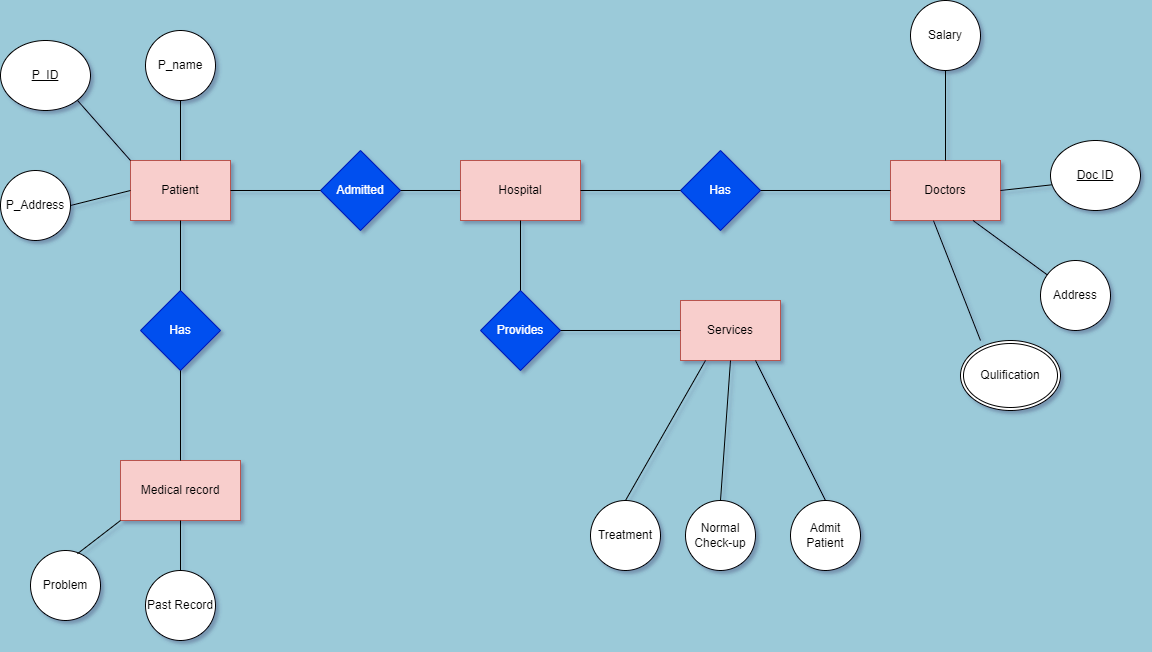

The diagram above was exported from draw.io. Its source (the exported page's mxGraphModel, read from the mxfile embedded in the PNG):
<mxGraphModel dx="1295" dy="758" grid="1" gridSize="10" guides="1" tooltips="1" connect="1" arrows="1" fold="1" page="1" pageScale="1" pageWidth="1169" pageHeight="827" background="#9bcad9" math="0" shadow="1">
  <root>
    <mxCell id="0" />
    <mxCell id="1" parent="0" />
    <mxCell id="KRi3jlF5xeFCvW6ZaSmh-3" value="Patient" style="rounded=0;whiteSpace=wrap;html=1;fillColor=#f8cecc;strokeColor=#b85450;" vertex="1" parent="1">
      <mxGeometry x="140" y="170" width="100" height="60" as="geometry" />
    </mxCell>
    <mxCell id="KRi3jlF5xeFCvW6ZaSmh-8" value="Address" style="ellipse;whiteSpace=wrap;html=1;aspect=fixed;" vertex="1" parent="1">
      <mxGeometry x="1050" y="270" width="70" height="70" as="geometry" />
    </mxCell>
    <mxCell id="KRi3jlF5xeFCvW6ZaSmh-9" value="P_Address" style="ellipse;whiteSpace=wrap;html=1;aspect=fixed;" vertex="1" parent="1">
      <mxGeometry x="10" y="180" width="70" height="70" as="geometry" />
    </mxCell>
    <mxCell id="KRi3jlF5xeFCvW6ZaSmh-14" value="P_name" style="ellipse;whiteSpace=wrap;html=1;aspect=fixed;" vertex="1" parent="1">
      <mxGeometry x="155" y="40" width="70" height="70" as="geometry" />
    </mxCell>
    <mxCell id="KRi3jlF5xeFCvW6ZaSmh-18" value="Doctors" style="rounded=0;whiteSpace=wrap;html=1;fillColor=#f8cecc;strokeColor=#b85450;" vertex="1" parent="1">
      <mxGeometry x="900" y="170" width="110" height="60" as="geometry" />
    </mxCell>
    <mxCell id="KRi3jlF5xeFCvW6ZaSmh-26" value="Admitted" style="rhombus;whiteSpace=wrap;html=1;rounded=0;fillColor=#0050ef;strokeColor=#001DBC;fontColor=#ffffff;" vertex="1" parent="1">
      <mxGeometry x="330" y="160" width="80" height="80" as="geometry" />
    </mxCell>
    <mxCell id="KRi3jlF5xeFCvW6ZaSmh-28" value="Hospital" style="whiteSpace=wrap;html=1;rounded=0;fillColor=#f8cecc;strokeColor=#b85450;" vertex="1" parent="1">
      <mxGeometry x="470" y="170" width="120" height="60" as="geometry" />
    </mxCell>
    <mxCell id="KRi3jlF5xeFCvW6ZaSmh-30" value="Has" style="rhombus;whiteSpace=wrap;html=1;rounded=0;fillColor=#0050ef;strokeColor=#001DBC;fontColor=#ffffff;" vertex="1" parent="1">
      <mxGeometry x="690" y="160" width="80" height="80" as="geometry" />
    </mxCell>
    <mxCell id="KRi3jlF5xeFCvW6ZaSmh-36" value="Salary" style="ellipse;whiteSpace=wrap;html=1;rounded=0;" vertex="1" parent="1">
      <mxGeometry x="920" y="10" width="70" height="70" as="geometry" />
    </mxCell>
    <mxCell id="KRi3jlF5xeFCvW6ZaSmh-42" value="Has" style="rhombus;whiteSpace=wrap;html=1;rounded=0;fillColor=#0050ef;fontColor=#ffffff;strokeColor=#001DBC;" vertex="1" parent="1">
      <mxGeometry x="150" y="300" width="80" height="80" as="geometry" />
    </mxCell>
    <mxCell id="KRi3jlF5xeFCvW6ZaSmh-44" value="Medical record" style="whiteSpace=wrap;html=1;rounded=0;fillColor=#f8cecc;strokeColor=#b85450;" vertex="1" parent="1">
      <mxGeometry x="130" y="470" width="120" height="60" as="geometry" />
    </mxCell>
    <mxCell id="KRi3jlF5xeFCvW6ZaSmh-48" value="Past Record" style="ellipse;whiteSpace=wrap;html=1;aspect=fixed;" vertex="1" parent="1">
      <mxGeometry x="155" y="580" width="70" height="70" as="geometry" />
    </mxCell>
    <mxCell id="KRi3jlF5xeFCvW6ZaSmh-49" value="Problem" style="ellipse;whiteSpace=wrap;html=1;aspect=fixed;" vertex="1" parent="1">
      <mxGeometry x="40" y="560" width="70" height="70" as="geometry" />
    </mxCell>
    <mxCell id="KRi3jlF5xeFCvW6ZaSmh-57" value="Services" style="rounded=0;whiteSpace=wrap;html=1;fillColor=#f8cecc;strokeColor=#b85450;" vertex="1" parent="1">
      <mxGeometry x="690" y="310" width="100" height="60" as="geometry" />
    </mxCell>
    <mxCell id="KRi3jlF5xeFCvW6ZaSmh-58" value="Provides" style="rhombus;whiteSpace=wrap;html=1;rounded=0;fillColor=#0050ef;fontColor=#ffffff;strokeColor=#001DBC;" vertex="1" parent="1">
      <mxGeometry x="490" y="300" width="80" height="80" as="geometry" />
    </mxCell>
    <mxCell id="KRi3jlF5xeFCvW6ZaSmh-62" value="Admit Patient" style="ellipse;whiteSpace=wrap;html=1;aspect=fixed;" vertex="1" parent="1">
      <mxGeometry x="800" y="510" width="70" height="70" as="geometry" />
    </mxCell>
    <mxCell id="KRi3jlF5xeFCvW6ZaSmh-63" value="Normal Check-up" style="ellipse;whiteSpace=wrap;html=1;aspect=fixed;" vertex="1" parent="1">
      <mxGeometry x="695" y="510" width="70" height="70" as="geometry" />
    </mxCell>
    <mxCell id="KRi3jlF5xeFCvW6ZaSmh-66" value="Treatment" style="ellipse;whiteSpace=wrap;html=1;aspect=fixed;" vertex="1" parent="1">
      <mxGeometry x="600" y="510" width="70" height="70" as="geometry" />
    </mxCell>
    <mxCell id="KRi3jlF5xeFCvW6ZaSmh-68" value="" style="endArrow=none;html=1;rounded=0;entryX=0;entryY=0.5;entryDx=0;entryDy=0;exitX=1;exitY=0.5;exitDx=0;exitDy=0;" edge="1" parent="1" source="KRi3jlF5xeFCvW6ZaSmh-28" target="KRi3jlF5xeFCvW6ZaSmh-30">
      <mxGeometry width="50" height="50" relative="1" as="geometry">
        <mxPoint x="530" y="400" as="sourcePoint" />
        <mxPoint x="580" y="350" as="targetPoint" />
      </mxGeometry>
    </mxCell>
    <mxCell id="KRi3jlF5xeFCvW6ZaSmh-69" value="" style="endArrow=none;html=1;rounded=0;exitX=1;exitY=0.5;exitDx=0;exitDy=0;entryX=0;entryY=0.5;entryDx=0;entryDy=0;" edge="1" parent="1" source="KRi3jlF5xeFCvW6ZaSmh-26" target="KRi3jlF5xeFCvW6ZaSmh-28">
      <mxGeometry width="50" height="50" relative="1" as="geometry">
        <mxPoint x="530" y="400" as="sourcePoint" />
        <mxPoint x="580" y="350" as="targetPoint" />
      </mxGeometry>
    </mxCell>
    <mxCell id="KRi3jlF5xeFCvW6ZaSmh-70" value="" style="endArrow=none;html=1;rounded=0;exitX=0.5;exitY=0;exitDx=0;exitDy=0;entryX=0.5;entryY=1;entryDx=0;entryDy=0;" edge="1" parent="1" source="KRi3jlF5xeFCvW6ZaSmh-3" target="KRi3jlF5xeFCvW6ZaSmh-14">
      <mxGeometry width="50" height="50" relative="1" as="geometry">
        <mxPoint x="150" y="160" as="sourcePoint" />
        <mxPoint x="200" y="110" as="targetPoint" />
      </mxGeometry>
    </mxCell>
    <mxCell id="KRi3jlF5xeFCvW6ZaSmh-71" value="" style="endArrow=none;html=1;rounded=0;exitX=1;exitY=0.5;exitDx=0;exitDy=0;entryX=0;entryY=0.5;entryDx=0;entryDy=0;" edge="1" parent="1" source="KRi3jlF5xeFCvW6ZaSmh-9" target="KRi3jlF5xeFCvW6ZaSmh-3">
      <mxGeometry width="50" height="50" relative="1" as="geometry">
        <mxPoint x="530" y="400" as="sourcePoint" />
        <mxPoint x="580" y="350" as="targetPoint" />
      </mxGeometry>
    </mxCell>
    <mxCell id="KRi3jlF5xeFCvW6ZaSmh-72" value="" style="endArrow=none;html=1;rounded=0;exitX=1;exitY=1;exitDx=0;exitDy=0;entryX=0;entryY=0;entryDx=0;entryDy=0;" edge="1" parent="1" source="KRi3jlF5xeFCvW6ZaSmh-90" target="KRi3jlF5xeFCvW6ZaSmh-3">
      <mxGeometry width="50" height="50" relative="1" as="geometry">
        <mxPoint x="79.74873734152902" y="109.74873734152914" as="sourcePoint" />
        <mxPoint x="580" y="350" as="targetPoint" />
      </mxGeometry>
    </mxCell>
    <mxCell id="KRi3jlF5xeFCvW6ZaSmh-74" value="" style="endArrow=none;html=1;rounded=0;exitX=1;exitY=0.5;exitDx=0;exitDy=0;entryX=0;entryY=0.5;entryDx=0;entryDy=0;" edge="1" parent="1" source="KRi3jlF5xeFCvW6ZaSmh-3" target="KRi3jlF5xeFCvW6ZaSmh-26">
      <mxGeometry width="50" height="50" relative="1" as="geometry">
        <mxPoint x="540" y="410" as="sourcePoint" />
        <mxPoint x="590" y="360" as="targetPoint" />
      </mxGeometry>
    </mxCell>
    <mxCell id="KRi3jlF5xeFCvW6ZaSmh-75" value="" style="endArrow=none;html=1;rounded=0;exitX=1;exitY=0.5;exitDx=0;exitDy=0;entryX=0;entryY=0.5;entryDx=0;entryDy=0;" edge="1" parent="1" source="KRi3jlF5xeFCvW6ZaSmh-58" target="KRi3jlF5xeFCvW6ZaSmh-57">
      <mxGeometry width="50" height="50" relative="1" as="geometry">
        <mxPoint x="550" y="420" as="sourcePoint" />
        <mxPoint x="600" y="370" as="targetPoint" />
      </mxGeometry>
    </mxCell>
    <mxCell id="KRi3jlF5xeFCvW6ZaSmh-76" value="" style="endArrow=none;html=1;rounded=0;exitX=1;exitY=0.5;exitDx=0;exitDy=0;entryX=0;entryY=0.5;entryDx=0;entryDy=0;" edge="1" parent="1" source="KRi3jlF5xeFCvW6ZaSmh-30" target="KRi3jlF5xeFCvW6ZaSmh-18">
      <mxGeometry width="50" height="50" relative="1" as="geometry">
        <mxPoint x="560" y="430" as="sourcePoint" />
        <mxPoint x="610" y="380" as="targetPoint" />
      </mxGeometry>
    </mxCell>
    <mxCell id="KRi3jlF5xeFCvW6ZaSmh-77" value="" style="endArrow=none;html=1;rounded=0;exitX=0.5;exitY=1;exitDx=0;exitDy=0;entryX=0.5;entryY=0;entryDx=0;entryDy=0;" edge="1" parent="1" source="KRi3jlF5xeFCvW6ZaSmh-3" target="KRi3jlF5xeFCvW6ZaSmh-42">
      <mxGeometry width="50" height="50" relative="1" as="geometry">
        <mxPoint x="570" y="440" as="sourcePoint" />
        <mxPoint x="620" y="390" as="targetPoint" />
      </mxGeometry>
    </mxCell>
    <mxCell id="KRi3jlF5xeFCvW6ZaSmh-78" value="" style="endArrow=none;html=1;rounded=0;exitX=0.5;exitY=1;exitDx=0;exitDy=0;entryX=0.5;entryY=0;entryDx=0;entryDy=0;" edge="1" parent="1" source="KRi3jlF5xeFCvW6ZaSmh-42" target="KRi3jlF5xeFCvW6ZaSmh-44">
      <mxGeometry width="50" height="50" relative="1" as="geometry">
        <mxPoint x="580" y="450" as="sourcePoint" />
        <mxPoint x="630" y="400" as="targetPoint" />
      </mxGeometry>
    </mxCell>
    <mxCell id="KRi3jlF5xeFCvW6ZaSmh-79" value="" style="endArrow=none;html=1;rounded=0;exitX=0.5;exitY=1;exitDx=0;exitDy=0;entryX=0.5;entryY=0;entryDx=0;entryDy=0;" edge="1" parent="1" source="KRi3jlF5xeFCvW6ZaSmh-44" target="KRi3jlF5xeFCvW6ZaSmh-48">
      <mxGeometry width="50" height="50" relative="1" as="geometry">
        <mxPoint x="590" y="460" as="sourcePoint" />
        <mxPoint x="640" y="410" as="targetPoint" />
      </mxGeometry>
    </mxCell>
    <mxCell id="KRi3jlF5xeFCvW6ZaSmh-80" value="" style="endArrow=none;html=1;rounded=0;entryX=0;entryY=1;entryDx=0;entryDy=0;exitX=0.671;exitY=0.046;exitDx=0;exitDy=0;exitPerimeter=0;" edge="1" parent="1" source="KRi3jlF5xeFCvW6ZaSmh-49" target="KRi3jlF5xeFCvW6ZaSmh-44">
      <mxGeometry width="50" height="50" relative="1" as="geometry">
        <mxPoint x="600" y="470" as="sourcePoint" />
        <mxPoint x="650" y="420" as="targetPoint" />
      </mxGeometry>
    </mxCell>
    <mxCell id="KRi3jlF5xeFCvW6ZaSmh-81" value="" style="endArrow=none;html=1;rounded=0;entryX=0.75;entryY=1;entryDx=0;entryDy=0;exitX=0.5;exitY=0;exitDx=0;exitDy=0;" edge="1" parent="1" source="KRi3jlF5xeFCvW6ZaSmh-62" target="KRi3jlF5xeFCvW6ZaSmh-57">
      <mxGeometry width="50" height="50" relative="1" as="geometry">
        <mxPoint x="610" y="480" as="sourcePoint" />
        <mxPoint x="660" y="430" as="targetPoint" />
      </mxGeometry>
    </mxCell>
    <mxCell id="KRi3jlF5xeFCvW6ZaSmh-82" value="" style="endArrow=none;html=1;rounded=0;entryX=0.25;entryY=1;entryDx=0;entryDy=0;exitX=0.5;exitY=0;exitDx=0;exitDy=0;" edge="1" parent="1" source="KRi3jlF5xeFCvW6ZaSmh-66" target="KRi3jlF5xeFCvW6ZaSmh-57">
      <mxGeometry width="50" height="50" relative="1" as="geometry">
        <mxPoint x="620" y="490" as="sourcePoint" />
        <mxPoint x="670" y="440" as="targetPoint" />
      </mxGeometry>
    </mxCell>
    <mxCell id="KRi3jlF5xeFCvW6ZaSmh-83" value="" style="endArrow=none;html=1;rounded=0;entryX=0.5;entryY=1;entryDx=0;entryDy=0;exitX=0.5;exitY=0;exitDx=0;exitDy=0;" edge="1" parent="1" source="KRi3jlF5xeFCvW6ZaSmh-63" target="KRi3jlF5xeFCvW6ZaSmh-57">
      <mxGeometry width="50" height="50" relative="1" as="geometry">
        <mxPoint x="630" y="500" as="sourcePoint" />
        <mxPoint x="680" y="450" as="targetPoint" />
      </mxGeometry>
    </mxCell>
    <mxCell id="KRi3jlF5xeFCvW6ZaSmh-84" value="Qulification" style="ellipse;shape=doubleEllipse;margin=3;whiteSpace=wrap;html=1;align=center;" vertex="1" parent="1">
      <mxGeometry x="970" y="350" width="100" height="70" as="geometry" />
    </mxCell>
    <mxCell id="KRi3jlF5xeFCvW6ZaSmh-85" value="" style="endArrow=none;html=1;rounded=0;exitX=0.75;exitY=1;exitDx=0;exitDy=0;" edge="1" parent="1" source="KRi3jlF5xeFCvW6ZaSmh-18" target="KRi3jlF5xeFCvW6ZaSmh-8">
      <mxGeometry width="50" height="50" relative="1" as="geometry">
        <mxPoint x="640" y="510" as="sourcePoint" />
        <mxPoint x="690" y="460" as="targetPoint" />
      </mxGeometry>
    </mxCell>
    <mxCell id="KRi3jlF5xeFCvW6ZaSmh-86" value="" style="endArrow=none;html=1;rounded=0;entryX=0.391;entryY=1.004;entryDx=0;entryDy=0;entryPerimeter=0;exitX=0.2;exitY=0;exitDx=0;exitDy=0;exitPerimeter=0;" edge="1" parent="1" source="KRi3jlF5xeFCvW6ZaSmh-84" target="KRi3jlF5xeFCvW6ZaSmh-18">
      <mxGeometry width="50" height="50" relative="1" as="geometry">
        <mxPoint x="650" y="520" as="sourcePoint" />
        <mxPoint x="700" y="470" as="targetPoint" />
      </mxGeometry>
    </mxCell>
    <mxCell id="KRi3jlF5xeFCvW6ZaSmh-87" value="" style="endArrow=none;html=1;rounded=0;entryX=1;entryY=0.5;entryDx=0;entryDy=0;exitX=0.022;exitY=0.632;exitDx=0;exitDy=0;exitPerimeter=0;" edge="1" parent="1" source="KRi3jlF5xeFCvW6ZaSmh-88" target="KRi3jlF5xeFCvW6ZaSmh-18">
      <mxGeometry width="50" height="50" relative="1" as="geometry">
        <mxPoint x="1090" y="195.0000000000001" as="sourcePoint" />
        <mxPoint x="710" y="480" as="targetPoint" />
      </mxGeometry>
    </mxCell>
    <mxCell id="KRi3jlF5xeFCvW6ZaSmh-88" value="Doc ID" style="ellipse;whiteSpace=wrap;html=1;align=center;fontStyle=4;" vertex="1" parent="1">
      <mxGeometry x="1060" y="150" width="90" height="70" as="geometry" />
    </mxCell>
    <mxCell id="KRi3jlF5xeFCvW6ZaSmh-90" value="P_ID" style="ellipse;whiteSpace=wrap;html=1;align=center;fontStyle=4;" vertex="1" parent="1">
      <mxGeometry x="10" y="50" width="90" height="70" as="geometry" />
    </mxCell>
    <mxCell id="KRi3jlF5xeFCvW6ZaSmh-91" value="" style="endArrow=none;html=1;rounded=0;entryX=0.5;entryY=1;entryDx=0;entryDy=0;exitX=0.5;exitY=0;exitDx=0;exitDy=0;" edge="1" parent="1" source="KRi3jlF5xeFCvW6ZaSmh-18" target="KRi3jlF5xeFCvW6ZaSmh-36">
      <mxGeometry relative="1" as="geometry">
        <mxPoint x="480" y="380" as="sourcePoint" />
        <mxPoint x="640" y="380" as="targetPoint" />
      </mxGeometry>
    </mxCell>
    <mxCell id="KRi3jlF5xeFCvW6ZaSmh-92" value="" style="endArrow=none;html=1;rounded=0;exitX=0.5;exitY=1;exitDx=0;exitDy=0;entryX=0.5;entryY=0;entryDx=0;entryDy=0;" edge="1" parent="1" source="KRi3jlF5xeFCvW6ZaSmh-28" target="KRi3jlF5xeFCvW6ZaSmh-58">
      <mxGeometry relative="1" as="geometry">
        <mxPoint x="480" y="380" as="sourcePoint" />
        <mxPoint x="640" y="380" as="targetPoint" />
      </mxGeometry>
    </mxCell>
  </root>
</mxGraphModel>